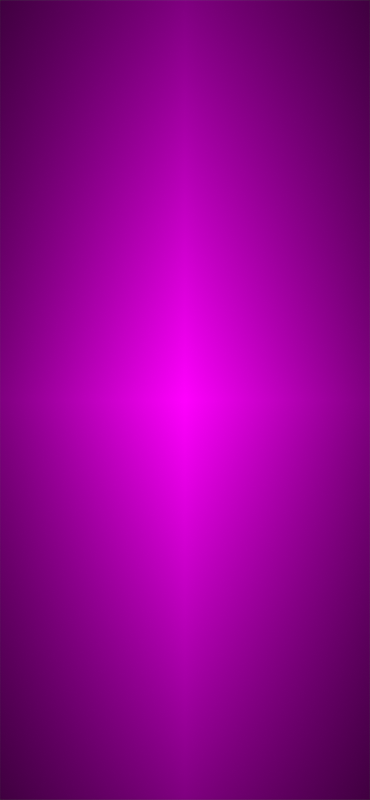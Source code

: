 # Source: water_orb_procedural.blend  (saved by Blender 5.2.45; exported with 4.5.12 LTS)
import bpy
from mathutils import Matrix  # noqa: F401  (used for matrix-valued properties, if any)

bpy.ops.wm.read_factory_settings(use_empty=True)
scene = bpy.context.scene
scene.name = 'water_orb_procedural'

# ---- images (referenced by path relative to the original .blend; pixels are not part of the script)
import os
ASSET_DIR = os.environ.get("B2B_ASSET_DIR", "")  # directory of the original .blend (textures are referenced by path, not embedded)
HERE = os.path.dirname(os.path.abspath(__file__))  # packed textures are extracted next to this script under _unpacked/

def load_image(name, relpath, width, height, colorspace="sRGB"):
    """Load a texture the original file referenced (path relative to the .blend, or extracted next to this script)."""
    p = next((c for c in (os.path.join(HERE, relpath), os.path.join(ASSET_DIR, relpath)) if relpath and os.path.exists(c)), "")
    if p:
        img = bpy.data.images.load(p, check_existing=True)
        img.name = name
    else:  # same state as the original file: an image datablock whose file is absent (Cycles renders it pink)
        img = bpy.data.images.new(name, width, height)
        img.source = "FILE"
        img.filepath = "//" + (relpath or name)
    img.colorspace_settings.name = colorspace
    return img
img_still_procedural_source_png = load_image('still_procedural_source.png', 'still_procedural_source.png', 1024, 1024, 'sRGB')

# ---- materials (node trees are filled in below, after node groups)
mat_water_orb_procedural_material = bpy.data.materials.new('water_orb_procedural_material')

# ---- material node trees
mat_water_orb_procedural_material.use_nodes = True; mat_water_orb_procedural_material.node_tree.nodes.clear()
_N = mat_water_orb_procedural_material.node_tree.nodes; _L = mat_water_orb_procedural_material.node_tree.links
n0 = _N.new('ShaderNodeOutputMaterial'); n0.name = 'Material Output'; n0.location = (0, 0)
n1 = _N.new('ShaderNodeEmission'); n1.name = 'Emission'; n1.location = (0, 0)
n2 = _N.new('ShaderNodeTexImage'); n2.name = 'Image Texture'; n2.location = (0, 0)
n2.image = img_still_procedural_source_png
n2.extension = 'CLIP'
_L.new(n2.outputs[0], n1.inputs[0])
_L.new(n1.outputs[0], n0.inputs[0])
n0.is_active_output = True

# ---- world
world_water_orb_procedural_world = bpy.data.worlds.new('water_orb_procedural_world'); scene.world = world_water_orb_procedural_world
world_water_orb_procedural_world.use_nodes = True; world_water_orb_procedural_world.node_tree.nodes.clear()
_N = world_water_orb_procedural_world.node_tree.nodes; _L = world_water_orb_procedural_world.node_tree.links
n0 = _N.new('ShaderNodeBackground'); n0.name = 'Background'; n0.location = (-200, 100)
n0.inputs[0].default_value = (0.05, 0.05, 0.05, 1.0)
n1 = _N.new('ShaderNodeOutputWorld'); n1.name = 'World Output'; n1.location = (200, 100)
_L.new(n0.outputs[0], n1.inputs[0])
n1.is_active_output = True
world_water_orb_procedural_world.color = (0.88, 0.94, 0.96)

# ---- cameras
cam_review_camera_019 = bpy.data.cameras.new('review_camera.019')
cam_review_camera_019.type = 'ORTHO'
cam_review_camera_019.ortho_scale = 7.65

# ---- meshes
me_plane_022 = bpy.data.meshes.new('Plane.022')
me_plane_022.from_pydata([(-6.266, -29.26, 0.0), (6.266, -29.26, 0.0), (-6.266, 29.26, 0.0), (6.266, 29.26, 0.0)], [], [(0, 1, 3, 2)])
_uv = me_plane_022.uv_layers.new(name='UVMap')
_uv.uv.foreach_set('vector', [0.0, 0.0, 1.0, 0.0, 1.0, 1.0, 0.0, 1.0])
me_plane_022.materials.append(mat_water_orb_procedural_material)
me_plane_022.update()

# ---- objects
ob_still_procedural_composite = bpy.data.objects.new('still_procedural_composite', me_plane_022)
ob_review_camera_019 = bpy.data.objects.new('review_camera.019', cam_review_camera_019)

# ---- transforms, parenting, visibility, modifiers, constraints
ob_still_procedural_composite.location = (0.0, 0.0, 0.0)
ob_still_procedural_composite.scale = (0.2825, 0.1307, 1.0)
ob_review_camera_019.location = (0.0, 0.0, 7.0)

# ---- collection membership
scene.collection.objects.link(ob_still_procedural_composite)
scene.collection.objects.link(ob_review_camera_019)

# ---- scene / render settings (as saved in the file)
scene.camera = ob_review_camera_019
scene.frame_start = 1; scene.frame_end = 250; scene.frame_set(1)
scene.render.engine = 'BLENDER_EEVEE_NEXT'
scene.render.image_settings.exr_codec = 'NONE'
scene.render.resolution_x = 640
scene.render.resolution_y = 1384
scene.render.use_bake_clear = False
scene.render.bake_margin = 0
scene.render.bake_bias = 0.0
scene.render.bake_samples = 0
scene.render.simplify_subdivision_render = 0
scene.render.simplify_child_particles_render = 0.0
scene.render.compositor_device = 'GPU'
scene.eevee.use_volume_custom_range = False
scene.eevee.gtao_distance = 0.0
scene.eevee.use_fast_gi = False
scene.eevee.fast_gi_thickness_near = 0.1
scene.eevee.fast_gi_thickness_far = 0.0
scene.eevee.ray_tracing_options.screen_trace_thickness = 0.1
scene.view_settings.view_transform = 'Standard'
bpy.context.view_layer.update()

